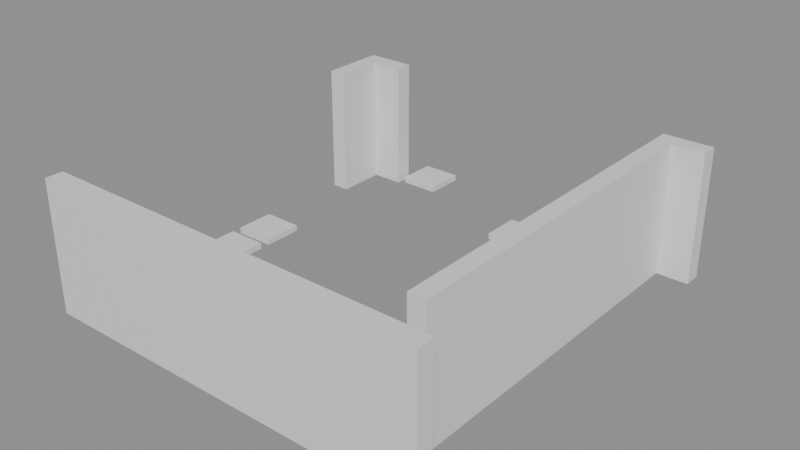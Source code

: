 # Source: building_lego.blend  (saved by Blender 5.0.119; exported with 4.5.12 LTS)
import bpy
from mathutils import Matrix  # noqa: F401  (used for matrix-valued properties, if any)

bpy.ops.wm.read_factory_settings(use_empty=True)
scene = bpy.context.scene
scene.name = 'Scene'

# ---- collections
col_01_paredes_externas = bpy.data.collections.new('01_Paredes_Externas'); scene.collection.children.link(col_01_paredes_externas)
col_04_moveis_decoracoes = bpy.data.collections.new('04_Moveis_Decoracoes'); scene.collection.children.link(col_04_moveis_decoracoes)

# ---- materials (node trees are filled in below, after node groups)
mat_mat_parede_externa = bpy.data.materials.new('Mat_Parede_Externa')
mat_mat_moveis = bpy.data.materials.new('Mat_Moveis')

# ---- material node trees
mat_mat_parede_externa.use_nodes = True; mat_mat_parede_externa.node_tree.nodes.clear()
_N = mat_mat_parede_externa.node_tree.nodes; _L = mat_mat_parede_externa.node_tree.links
n0 = _N.new('ShaderNodeBsdfPrincipled'); n0.name = 'BSDF - Pré-fundamentado'; n0.location = (-200, 100)
n1 = _N.new('ShaderNodeOutputMaterial'); n1.name = 'Saída de material'; n1.location = (200, 100)
_L.new(n0.outputs[0], n1.inputs[0])
n1.is_active_output = True
mat_mat_moveis.use_nodes = True; mat_mat_moveis.node_tree.nodes.clear()
_N = mat_mat_moveis.node_tree.nodes; _L = mat_mat_moveis.node_tree.links
n0 = _N.new('ShaderNodeBsdfPrincipled'); n0.name = 'BSDF - Pré-fundamentado'; n0.location = (-200, 100)
n1 = _N.new('ShaderNodeOutputMaterial'); n1.name = 'Saída de material'; n1.location = (200, 100)
_L.new(n0.outputs[0], n1.inputs[0])
n1.is_active_output = True

# ---- meshes
me_bloco_dungeon_wall_4160_4760_z_20 = bpy.data.meshes.new('Bloco_dungeon_wall_4160_4760_z-20')
me_bloco_dungeon_wall_4160_4760_z_20.from_pydata([(-0.5, -0.175, -1.32), (0.5, -0.175, -1.32), (0.5, 0.175, -1.32), (-0.5, 0.175, -1.32), (-0.5, -0.175, 1.32), (0.5, -0.175, 1.32), (0.5, 0.175, 1.32), (-0.5, 0.175, 1.32)], [], [(0, 1, 2, 3), (4, 7, 6, 5), (0, 4, 5, 1), (2, 6, 7, 3), (0, 3, 7, 4), (1, 5, 6, 2)])
me_bloco_dungeon_wall_4160_4760_z_20.materials.append(mat_mat_parede_externa)
me_bloco_dungeon_wall_4160_4760_z_20.update()
me_bloco_dungeon_wall_4161_4760_z_20 = bpy.data.meshes.new('Bloco_dungeon_wall_4161_4760_z-20')
me_bloco_dungeon_wall_4161_4760_z_20.from_pydata([(-0.5, -0.175, -1.32), (0.5, -0.175, -1.32), (0.5, 0.175, -1.32), (-0.5, 0.175, -1.32), (-0.5, -0.175, 1.32), (0.5, -0.175, 1.32), (0.5, 0.175, 1.32), (-0.5, 0.175, 1.32)], [], [(0, 1, 2, 3), (4, 7, 6, 5), (0, 4, 5, 1), (2, 6, 7, 3), (0, 3, 7, 4), (1, 5, 6, 2)])
me_bloco_dungeon_wall_4161_4760_z_20.materials.append(mat_mat_parede_externa)
me_bloco_dungeon_wall_4161_4760_z_20.update()
me_bloco_dungeon_wall_4162_4760_z_20 = bpy.data.meshes.new('Bloco_dungeon_wall_4162_4760_z-20')
me_bloco_dungeon_wall_4162_4760_z_20.from_pydata([(-0.5, -0.175, -1.32), (0.5, -0.175, -1.32), (0.5, 0.175, -1.32), (-0.5, 0.175, -1.32), (-0.5, -0.175, 1.32), (0.5, -0.175, 1.32), (0.5, 0.175, 1.32), (-0.5, 0.175, 1.32)], [], [(0, 1, 2, 3), (4, 7, 6, 5), (0, 4, 5, 1), (2, 6, 7, 3), (0, 3, 7, 4), (1, 5, 6, 2)])
me_bloco_dungeon_wall_4162_4760_z_20.materials.append(mat_mat_parede_externa)
me_bloco_dungeon_wall_4162_4760_z_20.update()
me_bloco_dungeon_wall_4163_4760_z_20 = bpy.data.meshes.new('Bloco_dungeon_wall_4163_4760_z-20')
me_bloco_dungeon_wall_4163_4760_z_20.from_pydata([(-0.5, -0.175, -1.32), (0.5, -0.175, -1.32), (0.5, 0.175, -1.32), (-0.5, 0.175, -1.32), (-0.5, -0.175, 1.32), (0.5, -0.175, 1.32), (0.5, 0.175, 1.32), (-0.5, 0.175, 1.32)], [], [(0, 1, 2, 3), (4, 7, 6, 5), (0, 4, 5, 1), (2, 6, 7, 3), (0, 3, 7, 4), (1, 5, 6, 2)])
me_bloco_dungeon_wall_4163_4760_z_20.materials.append(mat_mat_parede_externa)
me_bloco_dungeon_wall_4163_4760_z_20.update()
me_bloco_dungeon_wall_4164_4760_z_20 = bpy.data.meshes.new('Bloco_dungeon_wall_4164_4760_z-20')
me_bloco_dungeon_wall_4164_4760_z_20.from_pydata([(-0.5, -0.175, -1.32), (0.5, -0.175, -1.32), (0.5, 0.175, -1.32), (-0.5, 0.175, -1.32), (-0.5, -0.175, 1.32), (0.5, -0.175, 1.32), (0.5, 0.175, 1.32), (-0.5, 0.175, 1.32)], [], [(0, 1, 2, 3), (4, 7, 6, 5), (0, 4, 5, 1), (2, 6, 7, 3), (0, 3, 7, 4), (1, 5, 6, 2)])
me_bloco_dungeon_wall_4164_4760_z_20.materials.append(mat_mat_parede_externa)
me_bloco_dungeon_wall_4164_4760_z_20.update()
me_bloco_dungeon_wall_4165_4760_z_20 = bpy.data.meshes.new('Bloco_dungeon_wall_4165_4760_z-20')
me_bloco_dungeon_wall_4165_4760_z_20.from_pydata([(-0.5, -0.175, -1.32), (0.5, -0.175, -1.32), (0.5, 0.175, -1.32), (-0.5, 0.175, -1.32), (-0.5, -0.175, 1.32), (0.5, -0.175, 1.32), (0.5, 0.175, 1.32), (-0.5, 0.175, 1.32)], [], [(0, 1, 2, 3), (4, 7, 6, 5), (0, 4, 5, 1), (2, 6, 7, 3), (0, 3, 7, 4), (1, 5, 6, 2)])
me_bloco_dungeon_wall_4165_4760_z_20.materials.append(mat_mat_parede_externa)
me_bloco_dungeon_wall_4165_4760_z_20.update()
me_bloco_dungeon_wall_4166_4760_z_20 = bpy.data.meshes.new('Bloco_dungeon_wall_4166_4760_z-20')
me_bloco_dungeon_wall_4166_4760_z_20.from_pydata([(-0.5, -0.175, -1.32), (0.5, -0.175, -1.32), (0.5, 0.175, -1.32), (-0.5, 0.175, -1.32), (-0.5, -0.175, 1.32), (0.5, -0.175, 1.32), (0.5, 0.175, 1.32), (-0.5, 0.175, 1.32)], [], [(0, 1, 2, 3), (4, 7, 6, 5), (0, 4, 5, 1), (2, 6, 7, 3), (0, 3, 7, 4), (1, 5, 6, 2)])
me_bloco_dungeon_wall_4166_4760_z_20.materials.append(mat_mat_parede_externa)
me_bloco_dungeon_wall_4166_4760_z_20.update()
me_bloco_dungeon_wall_4167_4760_z_20 = bpy.data.meshes.new('Bloco_dungeon_wall_4167_4760_z-20')
me_bloco_dungeon_wall_4167_4760_z_20.from_pydata([(-0.5, -0.175, -1.32), (0.5, -0.175, -1.32), (0.5, 0.175, -1.32), (-0.5, 0.175, -1.32), (-0.5, -0.175, 1.32), (0.5, -0.175, 1.32), (0.5, 0.175, 1.32), (-0.5, 0.175, 1.32)], [], [(0, 1, 2, 3), (4, 7, 6, 5), (0, 4, 5, 1), (2, 6, 7, 3), (0, 3, 7, 4), (1, 5, 6, 2)])
me_bloco_dungeon_wall_4167_4760_z_20.materials.append(mat_mat_parede_externa)
me_bloco_dungeon_wall_4167_4760_z_20.update()
me_bloco_dungeon_wall_4160_4768_z_20 = bpy.data.meshes.new('Bloco_dungeon_wall_4160_4768_z-20')
me_bloco_dungeon_wall_4160_4768_z_20.from_pydata([(-0.5, -0.175, -1.32), (0.5, -0.175, -1.32), (0.5, 0.175, -1.32), (-0.5, 0.175, -1.32), (-0.5, -0.175, 1.32), (0.5, -0.175, 1.32), (0.5, 0.175, 1.32), (-0.5, 0.175, 1.32)], [], [(0, 1, 2, 3), (4, 7, 6, 5), (0, 4, 5, 1), (2, 6, 7, 3), (0, 3, 7, 4), (1, 5, 6, 2)])
me_bloco_dungeon_wall_4160_4768_z_20.materials.append(mat_mat_parede_externa)
me_bloco_dungeon_wall_4160_4768_z_20.update()
me_bloco_dungeon_wall_4167_4768_z_20 = bpy.data.meshes.new('Bloco_dungeon_wall_4167_4768_z-20')
me_bloco_dungeon_wall_4167_4768_z_20.from_pydata([(-0.5, -0.175, -1.32), (0.5, -0.175, -1.32), (0.5, 0.175, -1.32), (-0.5, 0.175, -1.32), (-0.5, -0.175, 1.32), (0.5, -0.175, 1.32), (0.5, 0.175, 1.32), (-0.5, 0.175, 1.32)], [], [(0, 1, 2, 3), (4, 7, 6, 5), (0, 4, 5, 1), (2, 6, 7, 3), (0, 3, 7, 4), (1, 5, 6, 2)])
me_bloco_dungeon_wall_4167_4768_z_20.materials.append(mat_mat_parede_externa)
me_bloco_dungeon_wall_4167_4768_z_20.update()
me_bloco_dungeon_wall_4160_4767_z_20 = bpy.data.meshes.new('Bloco_dungeon_wall_4160_4767_z-20')
me_bloco_dungeon_wall_4160_4767_z_20.from_pydata([(-0.175, -0.5, -1.32), (0.175, -0.5, -1.32), (0.175, 0.5, -1.32), (-0.175, 0.5, -1.32), (-0.175, -0.5, 1.32), (0.175, -0.5, 1.32), (0.175, 0.5, 1.32), (-0.175, 0.5, 1.32)], [], [(0, 1, 2, 3), (4, 7, 6, 5), (0, 4, 5, 1), (2, 6, 7, 3), (0, 3, 7, 4), (1, 5, 6, 2)])
me_bloco_dungeon_wall_4160_4767_z_20.materials.append(mat_mat_parede_externa)
me_bloco_dungeon_wall_4160_4767_z_20.update()
me_bloco_dungeon_wall_4167_4761_z_20 = bpy.data.meshes.new('Bloco_dungeon_wall_4167_4761_z-20')
me_bloco_dungeon_wall_4167_4761_z_20.from_pydata([(-0.175, -0.5, -1.32), (0.175, -0.5, -1.32), (0.175, 0.5, -1.32), (-0.175, 0.5, -1.32), (-0.175, -0.5, 1.32), (0.175, -0.5, 1.32), (0.175, 0.5, 1.32), (-0.175, 0.5, 1.32)], [], [(0, 1, 2, 3), (4, 7, 6, 5), (0, 4, 5, 1), (2, 6, 7, 3), (0, 3, 7, 4), (1, 5, 6, 2)])
me_bloco_dungeon_wall_4167_4761_z_20.materials.append(mat_mat_parede_externa)
me_bloco_dungeon_wall_4167_4761_z_20.update()
me_bloco_dungeon_wall_4167_4762_z_20 = bpy.data.meshes.new('Bloco_dungeon_wall_4167_4762_z-20')
me_bloco_dungeon_wall_4167_4762_z_20.from_pydata([(-0.175, -0.5, -1.32), (0.175, -0.5, -1.32), (0.175, 0.5, -1.32), (-0.175, 0.5, -1.32), (-0.175, -0.5, 1.32), (0.175, -0.5, 1.32), (0.175, 0.5, 1.32), (-0.175, 0.5, 1.32)], [], [(0, 1, 2, 3), (4, 7, 6, 5), (0, 4, 5, 1), (2, 6, 7, 3), (0, 3, 7, 4), (1, 5, 6, 2)])
me_bloco_dungeon_wall_4167_4762_z_20.materials.append(mat_mat_parede_externa)
me_bloco_dungeon_wall_4167_4762_z_20.update()
me_bloco_dungeon_wall_4167_4763_z_20 = bpy.data.meshes.new('Bloco_dungeon_wall_4167_4763_z-20')
me_bloco_dungeon_wall_4167_4763_z_20.from_pydata([(-0.175, -0.5, -1.32), (0.175, -0.5, -1.32), (0.175, 0.5, -1.32), (-0.175, 0.5, -1.32), (-0.175, -0.5, 1.32), (0.175, -0.5, 1.32), (0.175, 0.5, 1.32), (-0.175, 0.5, 1.32)], [], [(0, 1, 2, 3), (4, 7, 6, 5), (0, 4, 5, 1), (2, 6, 7, 3), (0, 3, 7, 4), (1, 5, 6, 2)])
me_bloco_dungeon_wall_4167_4763_z_20.materials.append(mat_mat_parede_externa)
me_bloco_dungeon_wall_4167_4763_z_20.update()
me_bloco_dungeon_wall_4167_4764_z_20 = bpy.data.meshes.new('Bloco_dungeon_wall_4167_4764_z-20')
me_bloco_dungeon_wall_4167_4764_z_20.from_pydata([(-0.175, -0.5, -1.32), (0.175, -0.5, -1.32), (0.175, 0.5, -1.32), (-0.175, 0.5, -1.32), (-0.175, -0.5, 1.32), (0.175, -0.5, 1.32), (0.175, 0.5, 1.32), (-0.175, 0.5, 1.32)], [], [(0, 1, 2, 3), (4, 7, 6, 5), (0, 4, 5, 1), (2, 6, 7, 3), (0, 3, 7, 4), (1, 5, 6, 2)])
me_bloco_dungeon_wall_4167_4764_z_20.materials.append(mat_mat_parede_externa)
me_bloco_dungeon_wall_4167_4764_z_20.update()
me_bloco_dungeon_wall_4167_4765_z_20 = bpy.data.meshes.new('Bloco_dungeon_wall_4167_4765_z-20')
me_bloco_dungeon_wall_4167_4765_z_20.from_pydata([(-0.175, -0.5, -1.32), (0.175, -0.5, -1.32), (0.175, 0.5, -1.32), (-0.175, 0.5, -1.32), (-0.175, -0.5, 1.32), (0.175, -0.5, 1.32), (0.175, 0.5, 1.32), (-0.175, 0.5, 1.32)], [], [(0, 1, 2, 3), (4, 7, 6, 5), (0, 4, 5, 1), (2, 6, 7, 3), (0, 3, 7, 4), (1, 5, 6, 2)])
me_bloco_dungeon_wall_4167_4765_z_20.materials.append(mat_mat_parede_externa)
me_bloco_dungeon_wall_4167_4765_z_20.update()
me_bloco_dungeon_wall_4167_4766_z_20 = bpy.data.meshes.new('Bloco_dungeon_wall_4167_4766_z-20')
me_bloco_dungeon_wall_4167_4766_z_20.from_pydata([(-0.175, -0.5, -1.32), (0.175, -0.5, -1.32), (0.175, 0.5, -1.32), (-0.175, 0.5, -1.32), (-0.175, -0.5, 1.32), (0.175, -0.5, 1.32), (0.175, 0.5, 1.32), (-0.175, 0.5, 1.32)], [], [(0, 1, 2, 3), (4, 7, 6, 5), (0, 4, 5, 1), (2, 6, 7, 3), (0, 3, 7, 4), (1, 5, 6, 2)])
me_bloco_dungeon_wall_4167_4766_z_20.materials.append(mat_mat_parede_externa)
me_bloco_dungeon_wall_4167_4766_z_20.update()
me_bloco_dungeon_wall_4167_4767_z_20 = bpy.data.meshes.new('Bloco_dungeon_wall_4167_4767_z-20')
me_bloco_dungeon_wall_4167_4767_z_20.from_pydata([(-0.175, -0.5, -1.32), (0.175, -0.5, -1.32), (0.175, 0.5, -1.32), (-0.175, 0.5, -1.32), (-0.175, -0.5, 1.32), (0.175, -0.5, 1.32), (0.175, 0.5, 1.32), (-0.175, 0.5, 1.32)], [], [(0, 1, 2, 3), (4, 7, 6, 5), (0, 4, 5, 1), (2, 6, 7, 3), (0, 3, 7, 4), (1, 5, 6, 2)])
me_bloco_dungeon_wall_4167_4767_z_20.materials.append(mat_mat_parede_externa)
me_bloco_dungeon_wall_4167_4767_z_20.update()
me_movel_swamp_4160_4761_z_20 = bpy.data.meshes.new('Movel_swamp_4160_4761_z-20')
me_movel_swamp_4160_4761_z_20.from_pydata([(-0.4, -0.4, -0.06), (0.4, -0.4, -0.06), (0.4, 0.4, -0.06), (-0.4, 0.4, -0.06), (-0.4, -0.4, 0.06), (0.4, -0.4, 0.06), (0.4, 0.4, 0.06), (-0.4, 0.4, 0.06)], [], [(0, 1, 2, 3), (4, 7, 6, 5), (0, 4, 5, 1), (2, 6, 7, 3), (0, 3, 7, 4), (1, 5, 6, 2)])
me_movel_swamp_4160_4761_z_20.materials.append(mat_mat_moveis)
me_movel_swamp_4160_4761_z_20.update()
me_movel_swamp_4161_4761_z_20 = bpy.data.meshes.new('Movel_swamp_4161_4761_z-20')
me_movel_swamp_4161_4761_z_20.from_pydata([(-0.4, -0.4, -0.06), (0.4, -0.4, -0.06), (0.4, 0.4, -0.06), (-0.4, 0.4, -0.06), (-0.4, -0.4, 0.06), (0.4, -0.4, 0.06), (0.4, 0.4, 0.06), (-0.4, 0.4, 0.06)], [], [(0, 1, 2, 3), (4, 7, 6, 5), (0, 4, 5, 1), (2, 6, 7, 3), (0, 3, 7, 4), (1, 5, 6, 2)])
me_movel_swamp_4161_4761_z_20.materials.append(mat_mat_moveis)
me_movel_swamp_4161_4761_z_20.update()
me_movel_bone_4161_4761_z_20 = bpy.data.meshes.new('Movel_bone_4161_4761_z-20')
me_movel_bone_4161_4761_z_20.from_pydata([(-0.4, -0.4, -0.06), (0.4, -0.4, -0.06), (0.4, 0.4, -0.06), (-0.4, 0.4, -0.06), (-0.4, -0.4, 0.06), (0.4, -0.4, 0.06), (0.4, 0.4, 0.06), (-0.4, 0.4, 0.06)], [], [(0, 1, 2, 3), (4, 7, 6, 5), (0, 4, 5, 1), (2, 6, 7, 3), (0, 3, 7, 4), (1, 5, 6, 2)])
me_movel_bone_4161_4761_z_20.materials.append(mat_mat_moveis)
me_movel_bone_4161_4761_z_20.update()
me_movel_bone_4161_4761_z_20_001 = bpy.data.meshes.new('Movel_bone_4161_4761_z-20.001')
me_movel_bone_4161_4761_z_20_001.from_pydata([(-0.4, -0.4, -0.06), (0.4, -0.4, -0.06), (0.4, 0.4, -0.06), (-0.4, 0.4, -0.06), (-0.4, -0.4, 0.06), (0.4, -0.4, 0.06), (0.4, 0.4, 0.06), (-0.4, 0.4, 0.06)], [], [(0, 1, 2, 3), (4, 7, 6, 5), (0, 4, 5, 1), (2, 6, 7, 3), (0, 3, 7, 4), (1, 5, 6, 2)])
me_movel_bone_4161_4761_z_20_001.materials.append(mat_mat_moveis)
me_movel_bone_4161_4761_z_20_001.update()
me_movel_swamp_4162_4761_z_20 = bpy.data.meshes.new('Movel_swamp_4162_4761_z-20')
me_movel_swamp_4162_4761_z_20.from_pydata([(-0.4, -0.4, -0.06), (0.4, -0.4, -0.06), (0.4, 0.4, -0.06), (-0.4, 0.4, -0.06), (-0.4, -0.4, 0.06), (0.4, -0.4, 0.06), (0.4, 0.4, 0.06), (-0.4, 0.4, 0.06)], [], [(0, 1, 2, 3), (4, 7, 6, 5), (0, 4, 5, 1), (2, 6, 7, 3), (0, 3, 7, 4), (1, 5, 6, 2)])
me_movel_swamp_4162_4761_z_20.materials.append(mat_mat_moveis)
me_movel_swamp_4162_4761_z_20.update()
me_movel_swamp_4163_4761_z_20 = bpy.data.meshes.new('Movel_swamp_4163_4761_z-20')
me_movel_swamp_4163_4761_z_20.from_pydata([(-0.4, -0.4, -0.06), (0.4, -0.4, -0.06), (0.4, 0.4, -0.06), (-0.4, 0.4, -0.06), (-0.4, -0.4, 0.06), (0.4, -0.4, 0.06), (0.4, 0.4, 0.06), (-0.4, 0.4, 0.06)], [], [(0, 1, 2, 3), (4, 7, 6, 5), (0, 4, 5, 1), (2, 6, 7, 3), (0, 3, 7, 4), (1, 5, 6, 2)])
me_movel_swamp_4163_4761_z_20.materials.append(mat_mat_moveis)
me_movel_swamp_4163_4761_z_20.update()
me_movel_debris_4164_4761_z_20 = bpy.data.meshes.new('Movel_debris_4164_4761_z-20')
me_movel_debris_4164_4761_z_20.from_pydata([(-0.4, -0.4, -0.06), (0.4, -0.4, -0.06), (0.4, 0.4, -0.06), (-0.4, 0.4, -0.06), (-0.4, -0.4, 0.06), (0.4, -0.4, 0.06), (0.4, 0.4, 0.06), (-0.4, 0.4, 0.06)], [], [(0, 1, 2, 3), (4, 7, 6, 5), (0, 4, 5, 1), (2, 6, 7, 3), (0, 3, 7, 4), (1, 5, 6, 2)])
me_movel_debris_4164_4761_z_20.materials.append(mat_mat_moveis)
me_movel_debris_4164_4761_z_20.update()
me_movel_debris_4165_4761_z_20 = bpy.data.meshes.new('Movel_debris_4165_4761_z-20')
me_movel_debris_4165_4761_z_20.from_pydata([(-0.4, -0.4, -0.06), (0.4, -0.4, -0.06), (0.4, 0.4, -0.06), (-0.4, 0.4, -0.06), (-0.4, -0.4, 0.06), (0.4, -0.4, 0.06), (0.4, 0.4, 0.06), (-0.4, 0.4, 0.06)], [], [(0, 1, 2, 3), (4, 7, 6, 5), (0, 4, 5, 1), (2, 6, 7, 3), (0, 3, 7, 4), (1, 5, 6, 2)])
me_movel_debris_4165_4761_z_20.materials.append(mat_mat_moveis)
me_movel_debris_4165_4761_z_20.update()
me_movel_swamp_4160_4762_z_20 = bpy.data.meshes.new('Movel_swamp_4160_4762_z-20')
me_movel_swamp_4160_4762_z_20.from_pydata([(-0.4, -0.4, -0.06), (0.4, -0.4, -0.06), (0.4, 0.4, -0.06), (-0.4, 0.4, -0.06), (-0.4, -0.4, 0.06), (0.4, -0.4, 0.06), (0.4, 0.4, 0.06), (-0.4, 0.4, 0.06)], [], [(0, 1, 2, 3), (4, 7, 6, 5), (0, 4, 5, 1), (2, 6, 7, 3), (0, 3, 7, 4), (1, 5, 6, 2)])
me_movel_swamp_4160_4762_z_20.materials.append(mat_mat_moveis)
me_movel_swamp_4160_4762_z_20.update()
me_movel_swamp_4160_4763_z_20 = bpy.data.meshes.new('Movel_swamp_4160_4763_z-20')
me_movel_swamp_4160_4763_z_20.from_pydata([(-0.4, -0.4, -0.06), (0.4, -0.4, -0.06), (0.4, 0.4, -0.06), (-0.4, 0.4, -0.06), (-0.4, -0.4, 0.06), (0.4, -0.4, 0.06), (0.4, 0.4, 0.06), (-0.4, 0.4, 0.06)], [], [(0, 1, 2, 3), (4, 7, 6, 5), (0, 4, 5, 1), (2, 6, 7, 3), (0, 3, 7, 4), (1, 5, 6, 2)])
me_movel_swamp_4160_4763_z_20.materials.append(mat_mat_moveis)
me_movel_swamp_4160_4763_z_20.update()
me_movel_swamp_4160_4764_z_20 = bpy.data.meshes.new('Movel_swamp_4160_4764_z-20')
me_movel_swamp_4160_4764_z_20.from_pydata([(-0.4, -0.4, -0.06), (0.4, -0.4, -0.06), (0.4, 0.4, -0.06), (-0.4, 0.4, -0.06), (-0.4, -0.4, 0.06), (0.4, -0.4, 0.06), (0.4, 0.4, 0.06), (-0.4, 0.4, 0.06)], [], [(0, 1, 2, 3), (4, 7, 6, 5), (0, 4, 5, 1), (2, 6, 7, 3), (0, 3, 7, 4), (1, 5, 6, 2)])
me_movel_swamp_4160_4764_z_20.materials.append(mat_mat_moveis)
me_movel_swamp_4160_4764_z_20.update()
me_movel_garbage_4164_4767_z_20 = bpy.data.meshes.new('Movel_garbage_4164_4767_z-20')
me_movel_garbage_4164_4767_z_20.from_pydata([(-0.4, -0.4, -0.06), (0.4, -0.4, -0.06), (0.4, 0.4, -0.06), (-0.4, 0.4, -0.06), (-0.4, -0.4, 0.06), (0.4, -0.4, 0.06), (0.4, 0.4, 0.06), (-0.4, 0.4, 0.06)], [], [(0, 1, 2, 3), (4, 7, 6, 5), (0, 4, 5, 1), (2, 6, 7, 3), (0, 3, 7, 4), (1, 5, 6, 2)])
me_movel_garbage_4164_4767_z_20.materials.append(mat_mat_moveis)
me_movel_garbage_4164_4767_z_20.update()
me_movel_debris_4161_4768_z_20 = bpy.data.meshes.new('Movel_debris_4161_4768_z-20')
me_movel_debris_4161_4768_z_20.from_pydata([(-0.4, -0.4, -0.06), (0.4, -0.4, -0.06), (0.4, 0.4, -0.06), (-0.4, 0.4, -0.06), (-0.4, -0.4, 0.06), (0.4, -0.4, 0.06), (0.4, 0.4, 0.06), (-0.4, 0.4, 0.06)], [], [(0, 1, 2, 3), (4, 7, 6, 5), (0, 4, 5, 1), (2, 6, 7, 3), (0, 3, 7, 4), (1, 5, 6, 2)])
me_movel_debris_4161_4768_z_20.materials.append(mat_mat_moveis)
me_movel_debris_4161_4768_z_20.update()

# ---- objects
ob_parede_externa_norte_y4760_x4160_4167 = bpy.data.objects.new('Parede_Externa_Norte_Y4760_X4160_4167', None)
ob_bloco_dungeon_wall_4160_4760_z_20 = bpy.data.objects.new('Bloco_dungeon_wall_4160_4760_z-20', me_bloco_dungeon_wall_4160_4760_z_20)
ob_bloco_dungeon_wall_4161_4760_z_20 = bpy.data.objects.new('Bloco_dungeon_wall_4161_4760_z-20', me_bloco_dungeon_wall_4161_4760_z_20)
ob_bloco_dungeon_wall_4162_4760_z_20 = bpy.data.objects.new('Bloco_dungeon_wall_4162_4760_z-20', me_bloco_dungeon_wall_4162_4760_z_20)
ob_bloco_dungeon_wall_4163_4760_z_20 = bpy.data.objects.new('Bloco_dungeon_wall_4163_4760_z-20', me_bloco_dungeon_wall_4163_4760_z_20)
ob_bloco_dungeon_wall_4164_4760_z_20 = bpy.data.objects.new('Bloco_dungeon_wall_4164_4760_z-20', me_bloco_dungeon_wall_4164_4760_z_20)
ob_bloco_dungeon_wall_4165_4760_z_20 = bpy.data.objects.new('Bloco_dungeon_wall_4165_4760_z-20', me_bloco_dungeon_wall_4165_4760_z_20)
ob_bloco_dungeon_wall_4166_4760_z_20 = bpy.data.objects.new('Bloco_dungeon_wall_4166_4760_z-20', me_bloco_dungeon_wall_4166_4760_z_20)
ob_bloco_dungeon_wall_4167_4760_z_20 = bpy.data.objects.new('Bloco_dungeon_wall_4167_4760_z-20', me_bloco_dungeon_wall_4167_4760_z_20)
ob_parede_externa_sul_y4768_x4160_4160 = bpy.data.objects.new('Parede_Externa_Sul_Y4768_X4160_4160', None)
ob_bloco_dungeon_wall_4160_4768_z_20 = bpy.data.objects.new('Bloco_dungeon_wall_4160_4768_z-20', me_bloco_dungeon_wall_4160_4768_z_20)
ob_parede_externa_sul_y4768_x4167_4167 = bpy.data.objects.new('Parede_Externa_Sul_Y4768_X4167_4167', None)
ob_bloco_dungeon_wall_4167_4768_z_20 = bpy.data.objects.new('Bloco_dungeon_wall_4167_4768_z-20', me_bloco_dungeon_wall_4167_4768_z_20)
ob_parede_externa_oeste_x4160_y4767_4767 = bpy.data.objects.new('Parede_Externa_Oeste_X4160_Y4767_4767', None)
ob_bloco_dungeon_wall_4160_4767_z_20 = bpy.data.objects.new('Bloco_dungeon_wall_4160_4767_z-20', me_bloco_dungeon_wall_4160_4767_z_20)
ob_parede_externa_leste_x4167_y4761_4767 = bpy.data.objects.new('Parede_Externa_Leste_X4167_Y4761_4767', None)
ob_bloco_dungeon_wall_4167_4761_z_20 = bpy.data.objects.new('Bloco_dungeon_wall_4167_4761_z-20', me_bloco_dungeon_wall_4167_4761_z_20)
ob_bloco_dungeon_wall_4167_4762_z_20 = bpy.data.objects.new('Bloco_dungeon_wall_4167_4762_z-20', me_bloco_dungeon_wall_4167_4762_z_20)
ob_bloco_dungeon_wall_4167_4763_z_20 = bpy.data.objects.new('Bloco_dungeon_wall_4167_4763_z-20', me_bloco_dungeon_wall_4167_4763_z_20)
ob_bloco_dungeon_wall_4167_4764_z_20 = bpy.data.objects.new('Bloco_dungeon_wall_4167_4764_z-20', me_bloco_dungeon_wall_4167_4764_z_20)
ob_bloco_dungeon_wall_4167_4765_z_20 = bpy.data.objects.new('Bloco_dungeon_wall_4167_4765_z-20', me_bloco_dungeon_wall_4167_4765_z_20)
ob_bloco_dungeon_wall_4167_4766_z_20 = bpy.data.objects.new('Bloco_dungeon_wall_4167_4766_z-20', me_bloco_dungeon_wall_4167_4766_z_20)
ob_bloco_dungeon_wall_4167_4767_z_20 = bpy.data.objects.new('Bloco_dungeon_wall_4167_4767_z-20', me_bloco_dungeon_wall_4167_4767_z_20)
ob_moveis_decoracoes = bpy.data.objects.new('Moveis_Decoracoes', None)
ob_movel_swamp_4160_4761_z_20 = bpy.data.objects.new('Movel_swamp_4160_4761_z-20', me_movel_swamp_4160_4761_z_20)
ob_movel_swamp_4161_4761_z_20 = bpy.data.objects.new('Movel_swamp_4161_4761_z-20', me_movel_swamp_4161_4761_z_20)
ob_movel_bone_4161_4761_z_20 = bpy.data.objects.new('Movel_bone_4161_4761_z-20', me_movel_bone_4161_4761_z_20)
ob_movel_bone_4161_4761_z_20_001 = bpy.data.objects.new('Movel_bone_4161_4761_z-20.001', me_movel_bone_4161_4761_z_20_001)
ob_movel_swamp_4162_4761_z_20 = bpy.data.objects.new('Movel_swamp_4162_4761_z-20', me_movel_swamp_4162_4761_z_20)
ob_movel_swamp_4163_4761_z_20 = bpy.data.objects.new('Movel_swamp_4163_4761_z-20', me_movel_swamp_4163_4761_z_20)
ob_movel_debris_4164_4761_z_20 = bpy.data.objects.new('Movel_debris_4164_4761_z-20', me_movel_debris_4164_4761_z_20)
ob_movel_debris_4165_4761_z_20 = bpy.data.objects.new('Movel_debris_4165_4761_z-20', me_movel_debris_4165_4761_z_20)
ob_movel_swamp_4160_4762_z_20 = bpy.data.objects.new('Movel_swamp_4160_4762_z-20', me_movel_swamp_4160_4762_z_20)
ob_movel_swamp_4160_4763_z_20 = bpy.data.objects.new('Movel_swamp_4160_4763_z-20', me_movel_swamp_4160_4763_z_20)
ob_movel_swamp_4160_4764_z_20 = bpy.data.objects.new('Movel_swamp_4160_4764_z-20', me_movel_swamp_4160_4764_z_20)
ob_movel_garbage_4164_4767_z_20 = bpy.data.objects.new('Movel_garbage_4164_4767_z-20', me_movel_garbage_4164_4767_z_20)
ob_movel_debris_4161_4768_z_20 = bpy.data.objects.new('Movel_debris_4161_4768_z-20', me_movel_debris_4161_4768_z_20)

# ---- transforms, parenting, visibility, modifiers, constraints
ob_parede_externa_norte_y4760_x4160_4167.location = (0.0, -4.0, 0.0)
ob_parede_externa_norte_y4760_x4160_4167.empty_display_type = 'CUBE'
ob_bloco_dungeon_wall_4160_4760_z_20.parent = ob_parede_externa_norte_y4760_x4160_4167
ob_bloco_dungeon_wall_4160_4760_z_20.matrix_parent_inverse = Matrix(((1.0, -0.0, 0.0, -0.0), (-0.0, 1.0, -0.0, 4.0), (0.0, -0.0, 1.0, -0.0), (-0.0, 0.0, -0.0, 1.0)))
ob_bloco_dungeon_wall_4160_4760_z_20.location = (-3.5, -4.325, 1.32)
ob_bloco_dungeon_wall_4161_4760_z_20.parent = ob_parede_externa_norte_y4760_x4160_4167
ob_bloco_dungeon_wall_4161_4760_z_20.matrix_parent_inverse = Matrix(((1.0, -0.0, 0.0, -0.0), (-0.0, 1.0, -0.0, 4.0), (0.0, -0.0, 1.0, -0.0), (-0.0, 0.0, -0.0, 1.0)))
ob_bloco_dungeon_wall_4161_4760_z_20.location = (-2.5, -4.325, 1.32)
ob_bloco_dungeon_wall_4162_4760_z_20.parent = ob_parede_externa_norte_y4760_x4160_4167
ob_bloco_dungeon_wall_4162_4760_z_20.matrix_parent_inverse = Matrix(((1.0, -0.0, 0.0, -0.0), (-0.0, 1.0, -0.0, 4.0), (0.0, -0.0, 1.0, -0.0), (-0.0, 0.0, -0.0, 1.0)))
ob_bloco_dungeon_wall_4162_4760_z_20.location = (-1.5, -4.325, 1.32)
ob_bloco_dungeon_wall_4163_4760_z_20.parent = ob_parede_externa_norte_y4760_x4160_4167
ob_bloco_dungeon_wall_4163_4760_z_20.matrix_parent_inverse = Matrix(((1.0, -0.0, 0.0, -0.0), (-0.0, 1.0, -0.0, 4.0), (0.0, -0.0, 1.0, -0.0), (-0.0, 0.0, -0.0, 1.0)))
ob_bloco_dungeon_wall_4163_4760_z_20.location = (-0.5, -4.325, 1.32)
ob_bloco_dungeon_wall_4164_4760_z_20.parent = ob_parede_externa_norte_y4760_x4160_4167
ob_bloco_dungeon_wall_4164_4760_z_20.matrix_parent_inverse = Matrix(((1.0, -0.0, 0.0, -0.0), (-0.0, 1.0, -0.0, 4.0), (0.0, -0.0, 1.0, -0.0), (-0.0, 0.0, -0.0, 1.0)))
ob_bloco_dungeon_wall_4164_4760_z_20.location = (0.5, -4.325, 1.32)
ob_bloco_dungeon_wall_4165_4760_z_20.parent = ob_parede_externa_norte_y4760_x4160_4167
ob_bloco_dungeon_wall_4165_4760_z_20.matrix_parent_inverse = Matrix(((1.0, -0.0, 0.0, -0.0), (-0.0, 1.0, -0.0, 4.0), (0.0, -0.0, 1.0, -0.0), (-0.0, 0.0, -0.0, 1.0)))
ob_bloco_dungeon_wall_4165_4760_z_20.location = (1.5, -4.325, 1.32)
ob_bloco_dungeon_wall_4166_4760_z_20.parent = ob_parede_externa_norte_y4760_x4160_4167
ob_bloco_dungeon_wall_4166_4760_z_20.matrix_parent_inverse = Matrix(((1.0, -0.0, 0.0, -0.0), (-0.0, 1.0, -0.0, 4.0), (0.0, -0.0, 1.0, -0.0), (-0.0, 0.0, -0.0, 1.0)))
ob_bloco_dungeon_wall_4166_4760_z_20.location = (2.5, -4.325, 1.32)
ob_bloco_dungeon_wall_4167_4760_z_20.parent = ob_parede_externa_norte_y4760_x4160_4167
ob_bloco_dungeon_wall_4167_4760_z_20.matrix_parent_inverse = Matrix(((1.0, -0.0, 0.0, -0.0), (-0.0, 1.0, -0.0, 4.0), (0.0, -0.0, 1.0, -0.0), (-0.0, 0.0, -0.0, 1.0)))
ob_bloco_dungeon_wall_4167_4760_z_20.location = (3.5, -4.325, 1.32)
ob_parede_externa_sul_y4768_x4160_4160.location = (-3.5, 4.0, 0.0)
ob_parede_externa_sul_y4768_x4160_4160.empty_display_type = 'CUBE'
ob_bloco_dungeon_wall_4160_4768_z_20.parent = ob_parede_externa_sul_y4768_x4160_4160
ob_bloco_dungeon_wall_4160_4768_z_20.matrix_parent_inverse = Matrix(((1.0, -0.0, 0.0, 3.5), (-0.0, 1.0, -0.0, -4.0), (0.0, -0.0, 1.0, -0.0), (-0.0, 0.0, -0.0, 1.0)))
ob_bloco_dungeon_wall_4160_4768_z_20.location = (-3.5, 3.675, 1.32)
ob_parede_externa_sul_y4768_x4167_4167.location = (3.5, 4.0, 0.0)
ob_parede_externa_sul_y4768_x4167_4167.empty_display_type = 'CUBE'
ob_bloco_dungeon_wall_4167_4768_z_20.parent = ob_parede_externa_sul_y4768_x4167_4167
ob_bloco_dungeon_wall_4167_4768_z_20.matrix_parent_inverse = Matrix(((1.0, -0.0, 0.0, -3.5), (-0.0, 1.0, -0.0, -4.0), (0.0, -0.0, 1.0, -0.0), (-0.0, 0.0, -0.0, 1.0)))
ob_bloco_dungeon_wall_4167_4768_z_20.location = (3.5, 3.675, 1.32)
ob_parede_externa_oeste_x4160_y4767_4767.location = (-3.5, 3.0, 0.0)
ob_parede_externa_oeste_x4160_y4767_4767.empty_display_type = 'CUBE'
ob_bloco_dungeon_wall_4160_4767_z_20.parent = ob_parede_externa_oeste_x4160_y4767_4767
ob_bloco_dungeon_wall_4160_4767_z_20.matrix_parent_inverse = Matrix(((1.0, -0.0, 0.0, 3.5), (-0.0, 1.0, -0.0, -3.0), (0.0, -0.0, 1.0, -0.0), (-0.0, 0.0, -0.0, 1.0)))
ob_bloco_dungeon_wall_4160_4767_z_20.location = (-3.825, 3.0, 1.32)
ob_parede_externa_leste_x4167_y4761_4767.location = (3.5, 0.0, 0.0)
ob_parede_externa_leste_x4167_y4761_4767.empty_display_type = 'CUBE'
ob_bloco_dungeon_wall_4167_4761_z_20.parent = ob_parede_externa_leste_x4167_y4761_4767
ob_bloco_dungeon_wall_4167_4761_z_20.matrix_parent_inverse = Matrix(((1.0, -0.0, 0.0, -3.5), (-0.0, 1.0, -0.0, 0.0), (0.0, -0.0, 1.0, -0.0), (-0.0, 0.0, -0.0, 1.0)))
ob_bloco_dungeon_wall_4167_4761_z_20.location = (3.175, -3.0, 1.32)
ob_bloco_dungeon_wall_4167_4762_z_20.parent = ob_parede_externa_leste_x4167_y4761_4767
ob_bloco_dungeon_wall_4167_4762_z_20.matrix_parent_inverse = Matrix(((1.0, -0.0, 0.0, -3.5), (-0.0, 1.0, -0.0, 0.0), (0.0, -0.0, 1.0, -0.0), (-0.0, 0.0, -0.0, 1.0)))
ob_bloco_dungeon_wall_4167_4762_z_20.location = (3.175, -2.0, 1.32)
ob_bloco_dungeon_wall_4167_4763_z_20.parent = ob_parede_externa_leste_x4167_y4761_4767
ob_bloco_dungeon_wall_4167_4763_z_20.matrix_parent_inverse = Matrix(((1.0, -0.0, 0.0, -3.5), (-0.0, 1.0, -0.0, 0.0), (0.0, -0.0, 1.0, -0.0), (-0.0, 0.0, -0.0, 1.0)))
ob_bloco_dungeon_wall_4167_4763_z_20.location = (3.175, -1.0, 1.32)
ob_bloco_dungeon_wall_4167_4764_z_20.parent = ob_parede_externa_leste_x4167_y4761_4767
ob_bloco_dungeon_wall_4167_4764_z_20.matrix_parent_inverse = Matrix(((1.0, -0.0, 0.0, -3.5), (-0.0, 1.0, -0.0, 0.0), (0.0, -0.0, 1.0, -0.0), (-0.0, 0.0, -0.0, 1.0)))
ob_bloco_dungeon_wall_4167_4764_z_20.location = (3.175, 0.0, 1.32)
ob_bloco_dungeon_wall_4167_4765_z_20.parent = ob_parede_externa_leste_x4167_y4761_4767
ob_bloco_dungeon_wall_4167_4765_z_20.matrix_parent_inverse = Matrix(((1.0, -0.0, 0.0, -3.5), (-0.0, 1.0, -0.0, 0.0), (0.0, -0.0, 1.0, -0.0), (-0.0, 0.0, -0.0, 1.0)))
ob_bloco_dungeon_wall_4167_4765_z_20.location = (3.175, 1.0, 1.32)
ob_bloco_dungeon_wall_4167_4766_z_20.parent = ob_parede_externa_leste_x4167_y4761_4767
ob_bloco_dungeon_wall_4167_4766_z_20.matrix_parent_inverse = Matrix(((1.0, -0.0, 0.0, -3.5), (-0.0, 1.0, -0.0, 0.0), (0.0, -0.0, 1.0, -0.0), (-0.0, 0.0, -0.0, 1.0)))
ob_bloco_dungeon_wall_4167_4766_z_20.location = (3.175, 2.0, 1.32)
ob_bloco_dungeon_wall_4167_4767_z_20.parent = ob_parede_externa_leste_x4167_y4761_4767
ob_bloco_dungeon_wall_4167_4767_z_20.matrix_parent_inverse = Matrix(((1.0, -0.0, 0.0, -3.5), (-0.0, 1.0, -0.0, 0.0), (0.0, -0.0, 1.0, -0.0), (-0.0, 0.0, -0.0, 1.0)))
ob_bloco_dungeon_wall_4167_4767_z_20.location = (3.175, 3.0, 1.32)
ob_moveis_decoracoes.location = (0.0, 0.0, 0.0)
ob_moveis_decoracoes.empty_display_type = 'CUBE'
ob_movel_swamp_4160_4761_z_20.parent = ob_moveis_decoracoes
ob_movel_swamp_4160_4761_z_20.location = (-3.5, -3.0, 0.06)
ob_movel_swamp_4161_4761_z_20.parent = ob_moveis_decoracoes
ob_movel_swamp_4161_4761_z_20.location = (-2.5, -3.0, 0.06)
ob_movel_bone_4161_4761_z_20.parent = ob_moveis_decoracoes
ob_movel_bone_4161_4761_z_20.location = (-2.5, -3.0, 0.06)
ob_movel_bone_4161_4761_z_20_001.parent = ob_moveis_decoracoes
ob_movel_bone_4161_4761_z_20_001.location = (-2.5, -3.0, 0.06)
ob_movel_swamp_4162_4761_z_20.parent = ob_moveis_decoracoes
ob_movel_swamp_4162_4761_z_20.location = (-1.5, -3.0, 0.06)
ob_movel_swamp_4163_4761_z_20.parent = ob_moveis_decoracoes
ob_movel_swamp_4163_4761_z_20.location = (-0.5, -3.0, 0.06)
ob_movel_debris_4164_4761_z_20.parent = ob_moveis_decoracoes
ob_movel_debris_4164_4761_z_20.location = (0.5, -3.0, 0.06)
ob_movel_debris_4165_4761_z_20.parent = ob_moveis_decoracoes
ob_movel_debris_4165_4761_z_20.location = (1.5, -3.0, 0.06)
ob_movel_swamp_4160_4762_z_20.parent = ob_moveis_decoracoes
ob_movel_swamp_4160_4762_z_20.location = (-3.5, -2.0, 0.06)
ob_movel_swamp_4160_4763_z_20.parent = ob_moveis_decoracoes
ob_movel_swamp_4160_4763_z_20.location = (-3.5, -1.0, 0.06)
ob_movel_swamp_4160_4764_z_20.parent = ob_moveis_decoracoes
ob_movel_swamp_4160_4764_z_20.location = (-3.5, 0.0, 0.06)
ob_movel_garbage_4164_4767_z_20.parent = ob_moveis_decoracoes
ob_movel_garbage_4164_4767_z_20.location = (0.5, 3.0, 0.06)
ob_movel_debris_4161_4768_z_20.parent = ob_moveis_decoracoes
ob_movel_debris_4161_4768_z_20.location = (-2.5, 4.0, 0.06)

# ---- collection membership
col_01_paredes_externas.objects.link(ob_parede_externa_norte_y4760_x4160_4167)
col_01_paredes_externas.objects.link(ob_bloco_dungeon_wall_4160_4760_z_20)
col_01_paredes_externas.objects.link(ob_bloco_dungeon_wall_4161_4760_z_20)
col_01_paredes_externas.objects.link(ob_bloco_dungeon_wall_4162_4760_z_20)
col_01_paredes_externas.objects.link(ob_bloco_dungeon_wall_4163_4760_z_20)
col_01_paredes_externas.objects.link(ob_bloco_dungeon_wall_4164_4760_z_20)
col_01_paredes_externas.objects.link(ob_bloco_dungeon_wall_4165_4760_z_20)
col_01_paredes_externas.objects.link(ob_bloco_dungeon_wall_4166_4760_z_20)
col_01_paredes_externas.objects.link(ob_bloco_dungeon_wall_4167_4760_z_20)
col_01_paredes_externas.objects.link(ob_parede_externa_sul_y4768_x4160_4160)
col_01_paredes_externas.objects.link(ob_bloco_dungeon_wall_4160_4768_z_20)
col_01_paredes_externas.objects.link(ob_parede_externa_sul_y4768_x4167_4167)
col_01_paredes_externas.objects.link(ob_bloco_dungeon_wall_4167_4768_z_20)
col_01_paredes_externas.objects.link(ob_parede_externa_oeste_x4160_y4767_4767)
col_01_paredes_externas.objects.link(ob_bloco_dungeon_wall_4160_4767_z_20)
col_01_paredes_externas.objects.link(ob_parede_externa_leste_x4167_y4761_4767)
col_01_paredes_externas.objects.link(ob_bloco_dungeon_wall_4167_4761_z_20)
col_01_paredes_externas.objects.link(ob_bloco_dungeon_wall_4167_4762_z_20)
col_01_paredes_externas.objects.link(ob_bloco_dungeon_wall_4167_4763_z_20)
col_01_paredes_externas.objects.link(ob_bloco_dungeon_wall_4167_4764_z_20)
col_01_paredes_externas.objects.link(ob_bloco_dungeon_wall_4167_4765_z_20)
col_01_paredes_externas.objects.link(ob_bloco_dungeon_wall_4167_4766_z_20)
col_01_paredes_externas.objects.link(ob_bloco_dungeon_wall_4167_4767_z_20)
col_04_moveis_decoracoes.objects.link(ob_moveis_decoracoes)
col_04_moveis_decoracoes.objects.link(ob_movel_swamp_4160_4761_z_20)
col_04_moveis_decoracoes.objects.link(ob_movel_swamp_4161_4761_z_20)
col_04_moveis_decoracoes.objects.link(ob_movel_bone_4161_4761_z_20)
col_04_moveis_decoracoes.objects.link(ob_movel_bone_4161_4761_z_20_001)
col_04_moveis_decoracoes.objects.link(ob_movel_swamp_4162_4761_z_20)
col_04_moveis_decoracoes.objects.link(ob_movel_swamp_4163_4761_z_20)
col_04_moveis_decoracoes.objects.link(ob_movel_debris_4164_4761_z_20)
col_04_moveis_decoracoes.objects.link(ob_movel_debris_4165_4761_z_20)
col_04_moveis_decoracoes.objects.link(ob_movel_swamp_4160_4762_z_20)
col_04_moveis_decoracoes.objects.link(ob_movel_swamp_4160_4763_z_20)
col_04_moveis_decoracoes.objects.link(ob_movel_swamp_4160_4764_z_20)
col_04_moveis_decoracoes.objects.link(ob_movel_garbage_4164_4767_z_20)
col_04_moveis_decoracoes.objects.link(ob_movel_debris_4161_4768_z_20)

# ---- scene / render settings (as saved in the file)
scene.frame_start = 1; scene.frame_end = 250; scene.frame_set(1)
scene.render.engine = 'BLENDER_EEVEE_NEXT'
scene.render.bake_bias = 0.0
scene.render.bake_samples = 0
scene.cycles.sampling_pattern = 'TABULATED_SOBOL'
scene.eevee.use_volume_custom_range = False
bpy.context.view_layer.update()

# ---- added for rendering (the .blend has no active camera and no usable light): camera, sun + grey world if the file has none
cam_auto = bpy.data.cameras.new('AutoCamera')
cam_auto.lens = 50.0
cam_auto.sensor_width = 36.0
cam_auto.clip_end = 1000.0
ob_auto_camera = bpy.data.objects.new('AutoCamera', cam_auto)
scene.collection.objects.link(ob_auto_camera)
ob_auto_camera.location = (11.3384, -13.6561, 10.3907)
ob_auto_camera.rotation_euler = (1.09748, -7.21219e-08, 0.694738)
scene.camera = ob_auto_camera
light_auto_sun = bpy.data.lights.new('AutoSun', 'SUN')
light_auto_sun.energy = 3.0
light_auto_sun.angle = 0.0523599
ob_auto_sun = bpy.data.objects.new('AutoSun', light_auto_sun)
scene.collection.objects.link(ob_auto_sun)
ob_auto_sun.rotation_euler = (0.872665, 0.174533, 0.523599)
if scene.world is None:
    world_auto = bpy.data.worlds.new('AutoWorld')
    world_auto.color = (0.3, 0.3, 0.3)
    scene.world = world_auto
bpy.context.view_layer.update()
